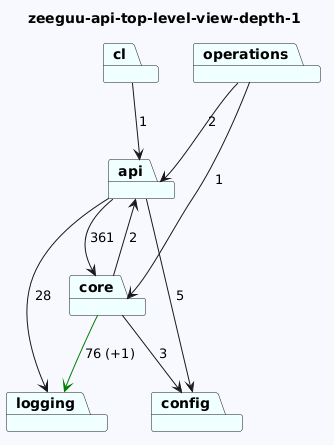

The diagram above was rendered by PlantUML. Its source (embedded in the PNG):
@startuml
skinparam backgroundColor GhostWhite
title zeeguu-api-top-level-view-depth-1
package "logging" #Azure
package "cl" #Azure
package "api" #Azure
package "core" #Azure
package "operations" #Azure
package "config" #Azure

"cl"-->"api"  : 1
"api"-->"logging"  : 28
"api"-->"config"  : 5
"api"-->"core"  : 361
"core"-->"logging" #Green : 76 (+1)
"core"-->"config"  : 3
"core"-->"api"  : 2
"operations"-->"api"  : 2
"operations"-->"core"  : 1
@enduml